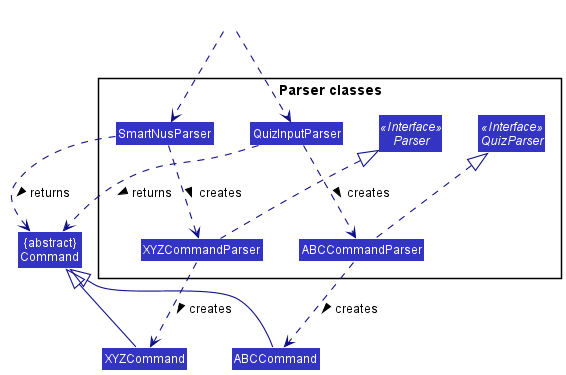

The diagram above was rendered by PlantUML. Its source (embedded in the PNG):
@startuml
!include style.puml
skinparam arrowThickness 1.1
skinparam arrowColor LOGIC_COLOR_T4
skinparam classBackgroundColor LOGIC_COLOR

Class "{abstract}\nCommand" as Command
Class XYZCommand
Class ABCCommand

package "Parser classes"{
Interface Parser <<Interface>>
Interface QuizParser <<Interface>>
Class SmartNusParser
Class QuizInputParser
Class XYZCommandParser
Class ABCCommandParser
}

Class HiddenOutside #FFFFFF
HiddenOutside ..> SmartNusParser
HiddenOutside ..> QuizInputParser

SmartNusParser .down.> XYZCommandParser: creates >
QuizInputParser .down.> ABCCommandParser: creates >

XYZCommand -up-|> Command
ABCCommand -up-|> Command
XYZCommandParser ..> XYZCommand : creates >
ABCCommandParser ..> ABCCommand : creates >
QuizInputParser ..> Command : returns >
SmartNusParser ..> Command : returns >
ABCCommandParser .up.|> QuizParser
XYZCommandParser .up.|> Parser
QuizInputParser -right[hidden]- Parser
SmartNusParser -right[hidden]- QuizInputParser
@enduml